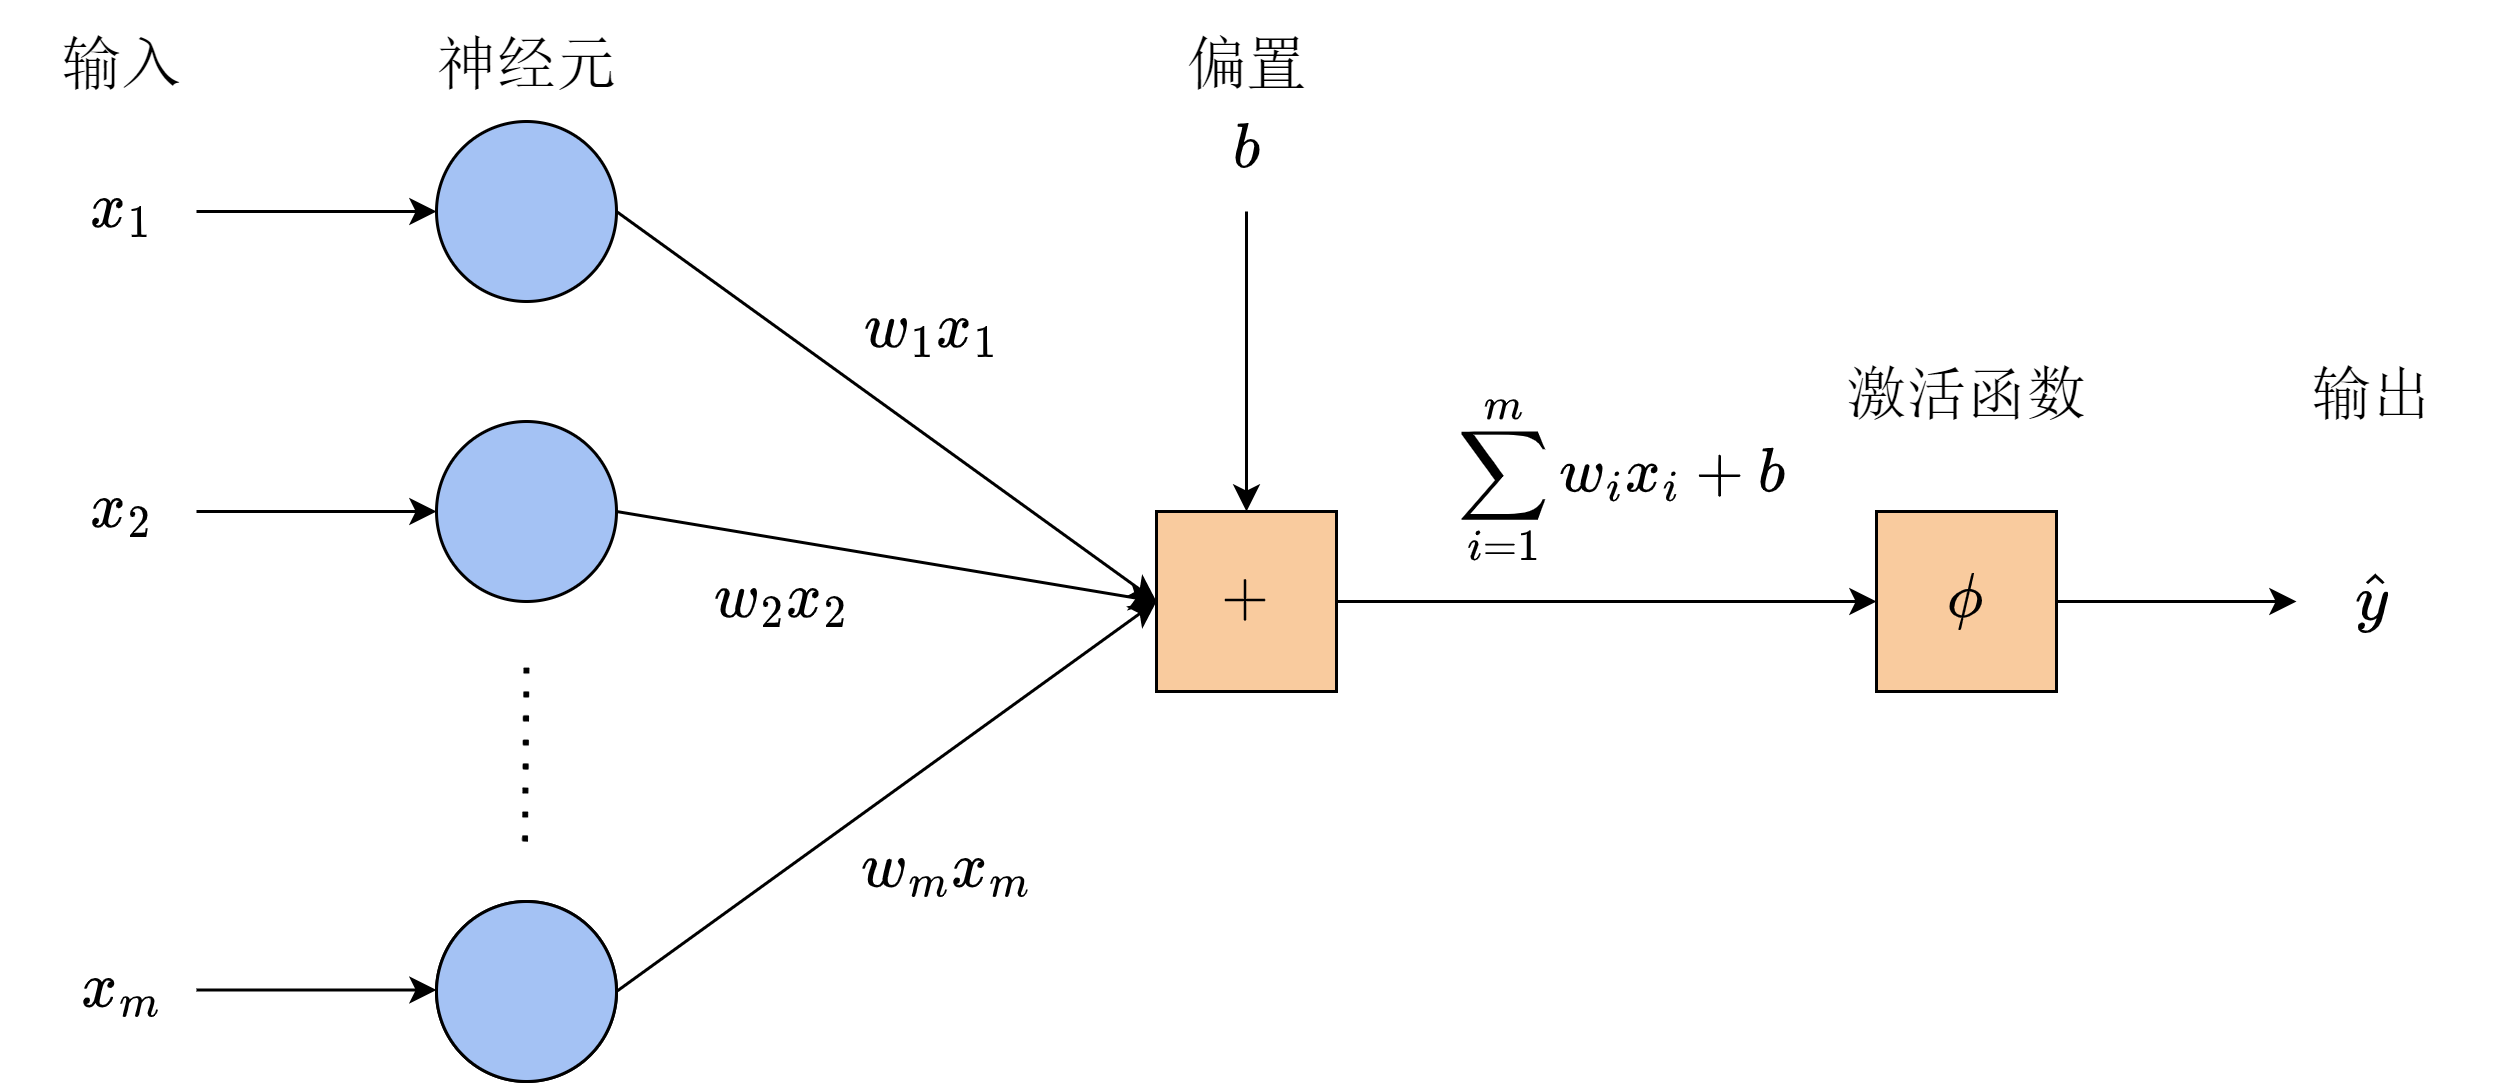

The diagram above was exported from draw.io. Its source (the exported page's mxGraphModel, read from the mxfile embedded in the PNG):
<mxGraphModel dx="1088" dy="900" grid="1" gridSize="10" guides="1" tooltips="1" connect="1" arrows="1" fold="1" page="1" pageScale="1" pageWidth="2336" pageHeight="1654" math="1" shadow="0">
  <root>
    <mxCell id="0" />
    <mxCell id="1" parent="0" />
    <mxCell id="lj_KWXR5EmL_roe8pdJS-14" style="edgeStyle=none;rounded=0;orthogonalLoop=1;jettySize=auto;html=1;exitX=1;exitY=0.5;exitDx=0;exitDy=0;" parent="1" source="lj_KWXR5EmL_roe8pdJS-1" edge="1">
      <mxGeometry relative="1" as="geometry">
        <mxPoint x="480" y="360" as="targetPoint" />
      </mxGeometry>
    </mxCell>
    <mxCell id="lj_KWXR5EmL_roe8pdJS-1" value="" style="ellipse;whiteSpace=wrap;html=1;aspect=fixed;fillColor=#A4C2F4;" parent="1" vertex="1">
      <mxGeometry x="240" y="200" width="60" height="60" as="geometry" />
    </mxCell>
    <mxCell id="lj_KWXR5EmL_roe8pdJS-3" value="" style="ellipse;whiteSpace=wrap;html=1;aspect=fixed;" parent="1" vertex="1">
      <mxGeometry x="240" y="460" width="60" height="60" as="geometry" />
    </mxCell>
    <mxCell id="lj_KWXR5EmL_roe8pdJS-4" value="" style="endArrow=none;dashed=1;html=1;dashPattern=1 3;strokeWidth=2;rounded=0;" parent="1" edge="1">
      <mxGeometry width="50" height="50" relative="1" as="geometry">
        <mxPoint x="269.5" y="440" as="sourcePoint" />
        <mxPoint x="270" y="380" as="targetPoint" />
      </mxGeometry>
    </mxCell>
    <mxCell id="lj_KWXR5EmL_roe8pdJS-15" style="edgeStyle=none;rounded=0;orthogonalLoop=1;jettySize=auto;html=1;exitX=1;exitY=0.5;exitDx=0;exitDy=0;entryX=0;entryY=0.5;entryDx=0;entryDy=0;" parent="1" target="lj_KWXR5EmL_roe8pdJS-6" edge="1">
      <mxGeometry relative="1" as="geometry">
        <mxPoint x="540" y="360" as="sourcePoint" />
      </mxGeometry>
    </mxCell>
    <mxCell id="lj_KWXR5EmL_roe8pdJS-17" style="edgeStyle=none;rounded=0;orthogonalLoop=1;jettySize=auto;html=1;exitX=0.5;exitY=0;exitDx=0;exitDy=0;startArrow=classic;startFill=1;endArrow=none;endFill=0;" parent="1" edge="1">
      <mxGeometry relative="1" as="geometry">
        <mxPoint x="510" y="230" as="targetPoint" />
        <mxPoint x="510" y="330" as="sourcePoint" />
      </mxGeometry>
    </mxCell>
    <mxCell id="lj_KWXR5EmL_roe8pdJS-16" style="edgeStyle=none;rounded=0;orthogonalLoop=1;jettySize=auto;html=1;exitX=1;exitY=0.5;exitDx=0;exitDy=0;" parent="1" source="lj_KWXR5EmL_roe8pdJS-6" edge="1">
      <mxGeometry relative="1" as="geometry">
        <mxPoint x="860" y="360" as="targetPoint" />
      </mxGeometry>
    </mxCell>
    <mxCell id="lj_KWXR5EmL_roe8pdJS-6" value="&lt;font style=&quot;font-size: 18px;&quot;&gt;\(\phi\)&lt;/font&gt;" style="whiteSpace=wrap;html=1;aspect=fixed;fillColor=#F9CB9E;" parent="1" vertex="1">
      <mxGeometry x="720" y="330" width="60" height="60" as="geometry" />
    </mxCell>
    <mxCell id="lj_KWXR5EmL_roe8pdJS-12" style="rounded=0;orthogonalLoop=1;jettySize=auto;html=1;exitX=1;exitY=0.5;exitDx=0;exitDy=0;entryX=0;entryY=0.5;entryDx=0;entryDy=0;" parent="1" source="lj_KWXR5EmL_roe8pdJS-7" edge="1">
      <mxGeometry relative="1" as="geometry">
        <mxPoint x="480" y="360" as="targetPoint" />
      </mxGeometry>
    </mxCell>
    <mxCell id="lj_KWXR5EmL_roe8pdJS-7" value="" style="ellipse;whiteSpace=wrap;html=1;aspect=fixed;fillColor=#A4C2F4;" parent="1" vertex="1">
      <mxGeometry x="240" y="460" width="60" height="60" as="geometry" />
    </mxCell>
    <mxCell id="lj_KWXR5EmL_roe8pdJS-13" style="edgeStyle=none;rounded=0;orthogonalLoop=1;jettySize=auto;html=1;exitX=1;exitY=0.5;exitDx=0;exitDy=0;entryX=0;entryY=0.5;entryDx=0;entryDy=0;" parent="1" source="lj_KWXR5EmL_roe8pdJS-8" edge="1">
      <mxGeometry relative="1" as="geometry">
        <mxPoint x="480" y="360" as="targetPoint" />
      </mxGeometry>
    </mxCell>
    <mxCell id="lj_KWXR5EmL_roe8pdJS-8" value="" style="ellipse;whiteSpace=wrap;html=1;aspect=fixed;fillColor=#A4C2F4;" parent="1" vertex="1">
      <mxGeometry x="240" y="300" width="60" height="60" as="geometry" />
    </mxCell>
    <mxCell id="lj_KWXR5EmL_roe8pdJS-9" value="" style="endArrow=classic;html=1;rounded=0;" parent="1" edge="1">
      <mxGeometry width="50" height="50" relative="1" as="geometry">
        <mxPoint x="160" y="230" as="sourcePoint" />
        <mxPoint x="240" y="230" as="targetPoint" />
      </mxGeometry>
    </mxCell>
    <mxCell id="lj_KWXR5EmL_roe8pdJS-10" value="" style="endArrow=classic;html=1;rounded=0;" parent="1" edge="1">
      <mxGeometry width="50" height="50" relative="1" as="geometry">
        <mxPoint x="160" y="330" as="sourcePoint" />
        <mxPoint x="240" y="330" as="targetPoint" />
      </mxGeometry>
    </mxCell>
    <mxCell id="lj_KWXR5EmL_roe8pdJS-11" value="" style="endArrow=classic;html=1;rounded=0;" parent="1" edge="1">
      <mxGeometry width="50" height="50" relative="1" as="geometry">
        <mxPoint x="160" y="489.5" as="sourcePoint" />
        <mxPoint x="240" y="489.5" as="targetPoint" />
      </mxGeometry>
    </mxCell>
    <mxCell id="lj_KWXR5EmL_roe8pdJS-18" value="&lt;font style=&quot;font-size: 18px;&quot;&gt;\(+\)&lt;/font&gt;" style="whiteSpace=wrap;html=1;aspect=fixed;fillColor=#F9CB9E;" parent="1" vertex="1">
      <mxGeometry x="480" y="330" width="60" height="60" as="geometry" />
    </mxCell>
    <mxCell id="lj_KWXR5EmL_roe8pdJS-19" value="\(x_1\)" style="text;html=1;align=center;verticalAlign=middle;resizable=0;points=[];autosize=1;strokeColor=none;fillColor=none;fontSize=18;" parent="1" vertex="1">
      <mxGeometry x="100" y="210" width="70" height="40" as="geometry" />
    </mxCell>
    <mxCell id="lj_KWXR5EmL_roe8pdJS-20" value="\(x_2\)" style="text;html=1;align=center;verticalAlign=middle;resizable=0;points=[];autosize=1;strokeColor=none;fillColor=none;fontSize=18;" parent="1" vertex="1">
      <mxGeometry x="100" y="310" width="70" height="40" as="geometry" />
    </mxCell>
    <mxCell id="lj_KWXR5EmL_roe8pdJS-21" value="\(x_m\)" style="text;html=1;align=center;verticalAlign=middle;resizable=0;points=[];autosize=1;strokeColor=none;fillColor=none;fontSize=18;" parent="1" vertex="1">
      <mxGeometry x="95" y="470" width="80" height="40" as="geometry" />
    </mxCell>
    <mxCell id="lj_KWXR5EmL_roe8pdJS-22" value="\(w_1x_1\)" style="text;html=1;align=center;verticalAlign=middle;resizable=0;points=[];autosize=1;strokeColor=none;fillColor=none;fontSize=18;" parent="1" vertex="1">
      <mxGeometry x="350" y="250" width="110" height="40" as="geometry" />
    </mxCell>
    <mxCell id="lj_KWXR5EmL_roe8pdJS-23" value="\(w_2x_2\)" style="text;html=1;align=center;verticalAlign=middle;resizable=0;points=[];autosize=1;strokeColor=none;fillColor=none;fontSize=18;" parent="1" vertex="1">
      <mxGeometry x="300" y="340" width="110" height="40" as="geometry" />
    </mxCell>
    <mxCell id="lj_KWXR5EmL_roe8pdJS-24" value="\(w_mx_m\)" style="text;html=1;align=center;verticalAlign=middle;resizable=0;points=[];autosize=1;strokeColor=none;fillColor=none;fontSize=18;" parent="1" vertex="1">
      <mxGeometry x="350" y="430" width="120" height="40" as="geometry" />
    </mxCell>
    <mxCell id="lj_KWXR5EmL_roe8pdJS-25" value="\(b\)" style="text;html=1;align=center;verticalAlign=middle;resizable=0;points=[];autosize=1;strokeColor=none;fillColor=none;fontSize=18;" parent="1" vertex="1">
      <mxGeometry x="480" y="190" width="60" height="40" as="geometry" />
    </mxCell>
    <mxCell id="lj_KWXR5EmL_roe8pdJS-26" value="$$\sum_{i=1}^mw_ix_i + b$$" style="text;html=1;align=center;verticalAlign=middle;resizable=0;points=[];autosize=1;strokeColor=none;fillColor=none;fontSize=18;" parent="1" vertex="1">
      <mxGeometry x="510" y="300" width="250" height="40" as="geometry" />
    </mxCell>
    <mxCell id="lj_KWXR5EmL_roe8pdJS-27" value="\(\hat y\)" style="text;html=1;align=center;verticalAlign=middle;resizable=0;points=[];autosize=1;strokeColor=none;fillColor=none;fontSize=18;" parent="1" vertex="1">
      <mxGeometry x="840" y="340" width="90" height="40" as="geometry" />
    </mxCell>
    <mxCell id="lj_KWXR5EmL_roe8pdJS-28" value="&lt;font face=&quot;宋体&quot; style=&quot;font-size: 20px;&quot;&gt;输入&lt;/font&gt;" style="text;html=1;align=center;verticalAlign=middle;resizable=0;points=[];autosize=1;strokeColor=none;fillColor=none;fontSize=20;" parent="1" vertex="1">
      <mxGeometry x="105" y="160" width="60" height="40" as="geometry" />
    </mxCell>
    <mxCell id="lj_KWXR5EmL_roe8pdJS-29" value="&lt;font face=&quot;宋体&quot; style=&quot;font-size: 20px;&quot;&gt;神经元&lt;/font&gt;" style="text;html=1;align=center;verticalAlign=middle;resizable=0;points=[];autosize=1;strokeColor=none;fillColor=none;fontSize=20;" parent="1" vertex="1">
      <mxGeometry x="230" y="160" width="80" height="40" as="geometry" />
    </mxCell>
    <mxCell id="lj_KWXR5EmL_roe8pdJS-30" value="&lt;font face=&quot;宋体&quot; style=&quot;font-size: 20px;&quot;&gt;偏置&lt;/font&gt;" style="text;html=1;align=center;verticalAlign=middle;resizable=0;points=[];autosize=1;strokeColor=none;fillColor=none;fontSize=20;" parent="1" vertex="1">
      <mxGeometry x="480" y="160" width="60" height="40" as="geometry" />
    </mxCell>
    <mxCell id="lj_KWXR5EmL_roe8pdJS-31" value="&lt;font face=&quot;宋体&quot; style=&quot;font-size: 20px;&quot;&gt;激活函数&lt;/font&gt;" style="text;html=1;align=center;verticalAlign=middle;resizable=0;points=[];autosize=1;strokeColor=none;fillColor=none;fontSize=20;" parent="1" vertex="1">
      <mxGeometry x="700" y="270" width="100" height="40" as="geometry" />
    </mxCell>
    <mxCell id="lj_KWXR5EmL_roe8pdJS-32" value="&lt;font face=&quot;宋体&quot; style=&quot;font-size: 20px;&quot;&gt;输出&lt;/font&gt;" style="text;html=1;align=center;verticalAlign=middle;resizable=0;points=[];autosize=1;strokeColor=none;fillColor=none;fontSize=20;" parent="1" vertex="1">
      <mxGeometry x="855" y="270" width="60" height="40" as="geometry" />
    </mxCell>
  </root>
</mxGraphModel>